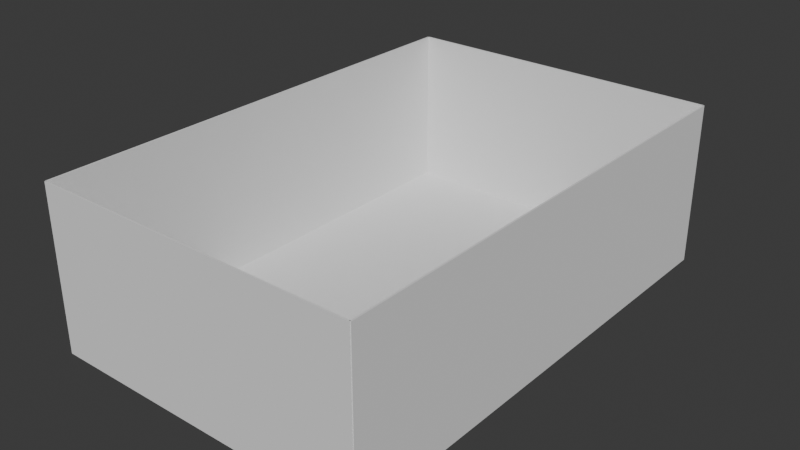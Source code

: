 # Source: untitled.blend  (saved by Blender 4.1.24; exported with 4.5.12 LTS)
import bpy
from mathutils import Matrix  # noqa: F401  (used for matrix-valued properties, if any)

bpy.ops.wm.read_factory_settings(use_empty=True)
scene = bpy.context.scene
scene.name = 'Scene'

# ---- collections
col_collection = bpy.data.collections.new('Collection'); scene.collection.children.link(col_collection)

# ---- world
world_world = bpy.data.worlds.new('World'); scene.world = world_world
world_world.use_nodes = True; world_world.node_tree.nodes.clear()
_N = world_world.node_tree.nodes; _L = world_world.node_tree.links
n0 = _N.new('ShaderNodeOutputWorld'); n0.name = 'World Output'; n0.location = (300, 300)
n1 = _N.new('ShaderNodeBackground'); n1.name = 'Background'; n1.location = (10, 300)
n1.inputs[0].default_value = (0.05088, 0.05088, 0.05088, 1.0)
_L.new(n1.outputs[0], n0.inputs[0])
n0.is_active_output = True
world_world.color = (0.05088, 0.05088, 0.05088)
world_world.use_sun_shadow = False
world_world.sun_shadow_jitter_overblur = 0.0

# ---- meshes
me_cube_232 = bpy.data.meshes.new('Cube.232')
me_cube_232.from_pydata([(-0.5, -0.5, -0.5), (-0.5, -0.5, 0.5), (-0.5, 0.5, -0.5), (-0.5, 0.5, 0.5), (0.5, -0.5, -0.5), (0.5, -0.5, 0.5), (0.5, 0.5, -0.5), (0.5, 0.5, 0.5)], [], [(0, 1, 3, 2), (2, 3, 7, 6), (6, 7, 5, 4), (4, 5, 1, 0), (2, 6, 4, 0), (7, 3, 1, 5)])
_uv = me_cube_232.uv_layers.new(name='UVMap')
_uv.uv.foreach_set('vector', [0.375, 0.0, 0.625, 0.0, 0.625, 0.25, 0.375, 0.25, 0.375, 0.25, 0.625, 0.25, 0.625, 0.5, 0.375, 0.5, 0.375, 0.5, 0.625, 0.5, 0.625, 0.75, 0.375, 0.75, 0.375, 0.75, 0.625, 0.75, 0.625, 1.0, 0.375, 1.0, 0.125, 0.5, 0.375, 0.5, 0.375, 0.75, 0.125, 0.75, 0.625, 0.5, 0.875, 0.5, 0.875, 0.75, 0.625, 0.75])
me_cube_232.update()
me_cube_233 = bpy.data.meshes.new('Cube.233')
me_cube_233.from_pydata([(-0.5, -0.5, -0.5), (-0.5, -0.5, 0.5), (-0.5, 0.5, -0.5), (-0.5, 0.5, 0.5), (0.5, -0.5, -0.5), (0.5, -0.5, 0.5), (0.5, 0.5, -0.5), (0.5, 0.5, 0.5)], [], [(0, 1, 3, 2), (2, 3, 7, 6), (6, 7, 5, 4), (4, 5, 1, 0), (2, 6, 4, 0), (7, 3, 1, 5)])
_uv = me_cube_233.uv_layers.new(name='UVMap')
_uv.uv.foreach_set('vector', [0.375, 0.0, 0.625, 0.0, 0.625, 0.25, 0.375, 0.25, 0.375, 0.25, 0.625, 0.25, 0.625, 0.5, 0.375, 0.5, 0.375, 0.5, 0.625, 0.5, 0.625, 0.75, 0.375, 0.75, 0.375, 0.75, 0.625, 0.75, 0.625, 1.0, 0.375, 1.0, 0.125, 0.5, 0.375, 0.5, 0.375, 0.75, 0.125, 0.75, 0.625, 0.5, 0.875, 0.5, 0.875, 0.75, 0.625, 0.75])
me_cube_233.update()
me_cube_234 = bpy.data.meshes.new('Cube.234')
me_cube_234.from_pydata([(-0.5, -0.5, -0.5), (-0.5, -0.5, 0.5), (-0.5, 0.5, -0.5), (-0.5, 0.5, 0.5), (0.5, -0.5, -0.5), (0.5, -0.5, 0.5), (0.5, 0.5, -0.5), (0.5, 0.5, 0.5)], [], [(0, 1, 3, 2), (2, 3, 7, 6), (6, 7, 5, 4), (4, 5, 1, 0), (2, 6, 4, 0), (7, 3, 1, 5)])
_uv = me_cube_234.uv_layers.new(name='UVMap')
_uv.uv.foreach_set('vector', [0.375, 0.0, 0.625, 0.0, 0.625, 0.25, 0.375, 0.25, 0.375, 0.25, 0.625, 0.25, 0.625, 0.5, 0.375, 0.5, 0.375, 0.5, 0.625, 0.5, 0.625, 0.75, 0.375, 0.75, 0.375, 0.75, 0.625, 0.75, 0.625, 1.0, 0.375, 1.0, 0.125, 0.5, 0.375, 0.5, 0.375, 0.75, 0.125, 0.75, 0.625, 0.5, 0.875, 0.5, 0.875, 0.75, 0.625, 0.75])
me_cube_234.update()
me_cube_235 = bpy.data.meshes.new('Cube.235')
me_cube_235.from_pydata([(-0.5, -0.5, -0.5), (-0.5, -0.5, 0.5), (-0.5, 0.5, -0.5), (-0.5, 0.5, 0.5), (0.5, -0.5, -0.5), (0.5, -0.5, 0.5), (0.5, 0.5, -0.5), (0.5, 0.5, 0.5)], [], [(0, 1, 3, 2), (2, 3, 7, 6), (6, 7, 5, 4), (4, 5, 1, 0), (2, 6, 4, 0), (7, 3, 1, 5)])
_uv = me_cube_235.uv_layers.new(name='UVMap')
_uv.uv.foreach_set('vector', [0.375, 0.0, 0.625, 0.0, 0.625, 0.25, 0.375, 0.25, 0.375, 0.25, 0.625, 0.25, 0.625, 0.5, 0.375, 0.5, 0.375, 0.5, 0.625, 0.5, 0.625, 0.75, 0.375, 0.75, 0.375, 0.75, 0.625, 0.75, 0.625, 1.0, 0.375, 1.0, 0.125, 0.5, 0.375, 0.5, 0.375, 0.75, 0.125, 0.75, 0.625, 0.5, 0.875, 0.5, 0.875, 0.75, 0.625, 0.75])
me_cube_235.update()
me_cube_236 = bpy.data.meshes.new('Cube.236')
me_cube_236.from_pydata([(-0.5, -0.5, -0.5), (-0.5, -0.5, 0.5), (-0.5, 0.5, -0.5), (-0.5, 0.5, 0.5), (0.5, -0.5, -0.5), (0.5, -0.5, 0.5), (0.5, 0.5, -0.5), (0.5, 0.5, 0.5)], [], [(0, 1, 3, 2), (2, 3, 7, 6), (6, 7, 5, 4), (4, 5, 1, 0), (2, 6, 4, 0), (7, 3, 1, 5)])
_uv = me_cube_236.uv_layers.new(name='UVMap')
_uv.uv.foreach_set('vector', [0.375, 0.0, 0.625, 0.0, 0.625, 0.25, 0.375, 0.25, 0.375, 0.25, 0.625, 0.25, 0.625, 0.5, 0.375, 0.5, 0.375, 0.5, 0.625, 0.5, 0.625, 0.75, 0.375, 0.75, 0.375, 0.75, 0.625, 0.75, 0.625, 1.0, 0.375, 1.0, 0.125, 0.5, 0.375, 0.5, 0.375, 0.75, 0.125, 0.75, 0.625, 0.5, 0.875, 0.5, 0.875, 0.75, 0.625, 0.75])
me_cube_236.update()

# ---- objects
ob_cube = bpy.data.objects.new('Cube', me_cube_232)
ob_cube_001 = bpy.data.objects.new('Cube.001', me_cube_233)
ob_cube_002 = bpy.data.objects.new('Cube.002', me_cube_234)
ob_cube_003 = bpy.data.objects.new('Cube.003', me_cube_235)
ob_cube_004 = bpy.data.objects.new('Cube.004', me_cube_236)

# ---- transforms, parenting, visibility, modifiers, constraints
ob_cube.location = (1.0, 1.5, 0.0)
ob_cube.scale = (2.0, 3.0, 0.01)
ob_cube_001.location = (0.0, 1.5, 0.5)
ob_cube_001.scale = (0.01, 3.0, 1.0)
ob_cube_002.location = (2.0, 1.5, 0.5)
ob_cube_002.scale = (0.01, 3.0, 1.0)
ob_cube_003.location = (1.0, 0.0, 0.5)
ob_cube_003.scale = (2.0, 0.01, 1.0)
ob_cube_004.location = (1.0, 3.0, 0.5)
ob_cube_004.scale = (2.0, 0.01, 1.0)

# ---- collection membership
col_collection.objects.link(ob_cube)
col_collection.objects.link(ob_cube_001)
col_collection.objects.link(ob_cube_002)
col_collection.objects.link(ob_cube_003)
col_collection.objects.link(ob_cube_004)

# ---- scene / render settings (as saved in the file)
scene.frame_start = 1; scene.frame_end = 250; scene.frame_set(11)
scene.render.engine = 'BLENDER_EEVEE_NEXT'
scene.cycles.sampling_pattern = 'TABULATED_SOBOL'
scene.eevee.ray_tracing_options.trace_max_roughness = 0.0
bpy.context.view_layer.update()

# ---- added for rendering (the .blend has no active camera and no usable light): camera, sun
cam_auto = bpy.data.cameras.new('AutoCamera')
cam_auto.lens = 50.0
cam_auto.sensor_width = 36.0
cam_auto.clip_end = 1000.0
ob_auto_camera = bpy.data.objects.new('AutoCamera', cam_auto)
scene.collection.objects.link(ob_auto_camera)
ob_auto_camera.location = (4.47548, -2.67057, 3.27788)
ob_auto_camera.rotation_euler = (1.09748, -7.21219e-08, 0.694738)
scene.camera = ob_auto_camera
light_auto_sun = bpy.data.lights.new('AutoSun', 'SUN')
light_auto_sun.energy = 3.0
light_auto_sun.angle = 0.0523599
ob_auto_sun = bpy.data.objects.new('AutoSun', light_auto_sun)
scene.collection.objects.link(ob_auto_sun)
ob_auto_sun.rotation_euler = (0.872665, 0.174533, 0.523599)
bpy.context.view_layer.update()
